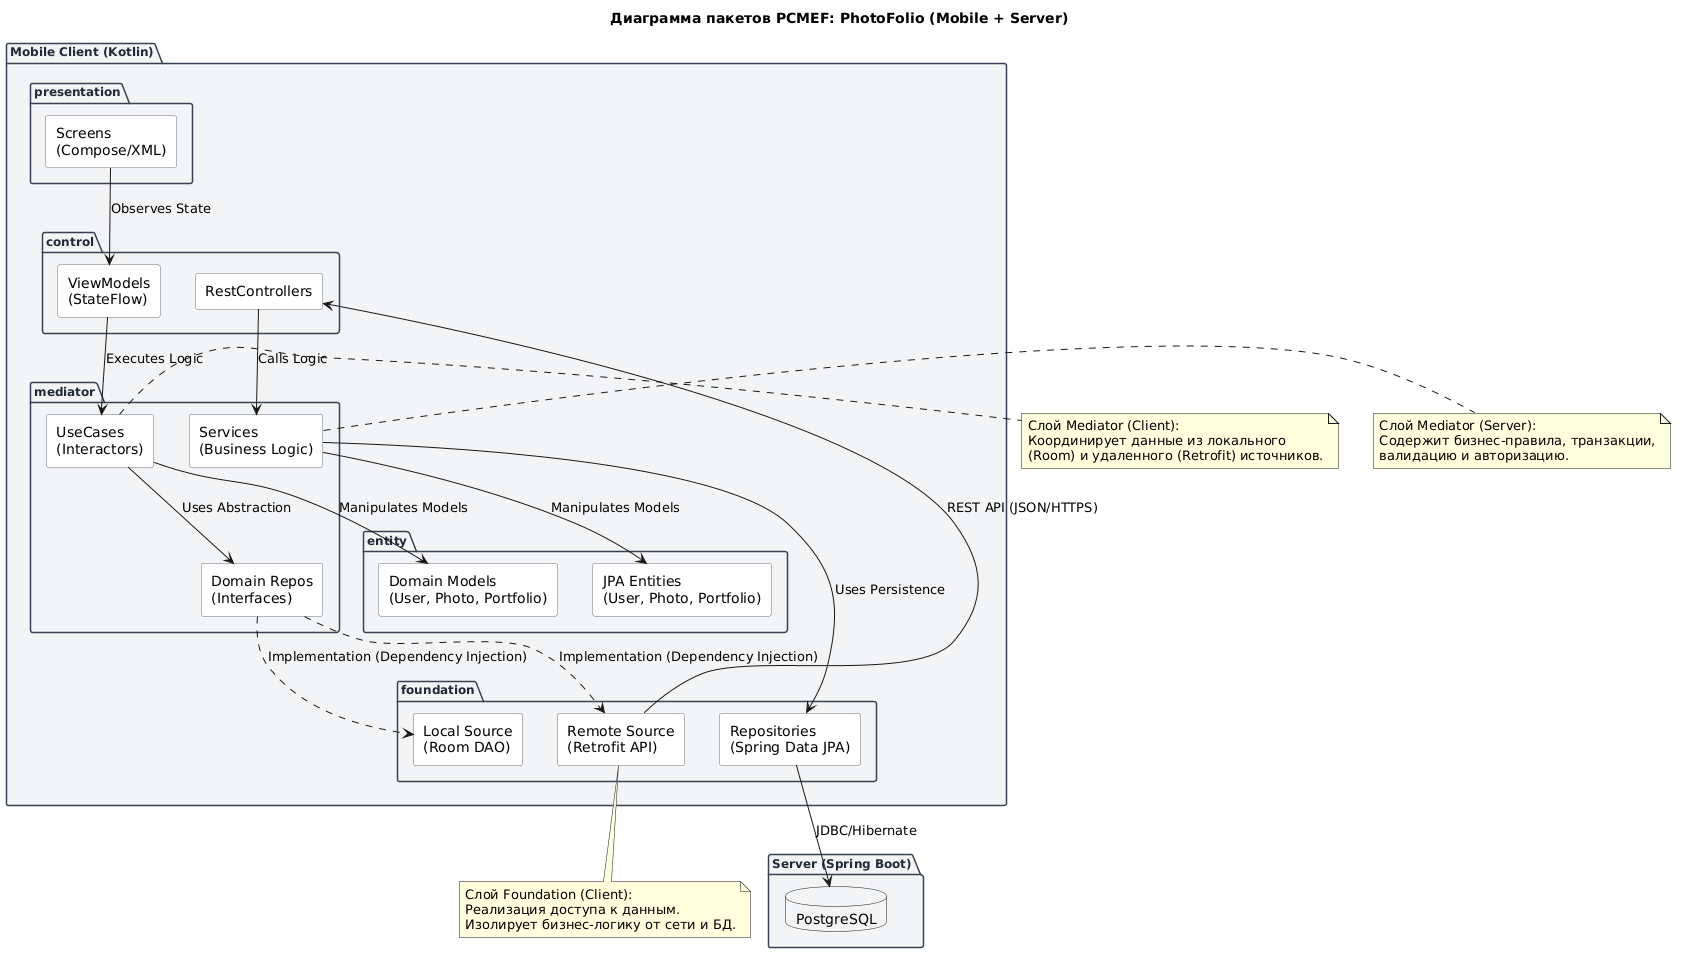

The diagram above was rendered by PlantUML. Its source (embedded in the PNG):
@startuml
title Диаграмма пакетов PCMEF: PhotoFolio (Mobile + Server)
skinparam package {
  BackgroundColor #F3F4F6
  BorderColor #374151
  FontColor #1F2937
  FontSize 12
}
skinparam rectangle {
  BackgroundColor #FFFFFF
  BorderColor #6B7280
}

' === МОБИЛЬНЫЙ КЛИЕНТ (Android / Kotlin) ===
package "Mobile Client (Kotlin)" {
  
  package "presentation" {
    rectangle "Screens\n(Compose/XML)" as P_Screens
  }
  
  package "control" {
    rectangle "ViewModels\n(StateFlow)" as P_ViewModels
  }
  
  package "mediator" {
    rectangle "UseCases\n(Interactors)" as P_UseCases
    rectangle "Domain Repos\n(Interfaces)" as P_Interfaces
  }
  
  package "entity" {
    rectangle "Domain Models\n(User, Photo, Portfolio)" as P_Entity
  }
  
  package "foundation" {
    rectangle "Remote Source\n(Retrofit API)" as P_Remote
    rectangle "Local Source\n(Room DAO)" as P_Local
  }
}

' === СЕРВЕРНАЯ ЧАСТЬ (Spring Boot / Java) ===
package "Server (Spring Boot)" {
  
  package "control" {
    rectangle "RestControllers" as S_Controllers
  }
  
  package "mediator" {
    rectangle "Services\n(Business Logic)" as S_Services
  }
  
  package "entity" {
    rectangle "JPA Entities\n(User, Photo, Portfolio)" as S_Entity
  }
  
  package "foundation" {
    rectangle "Repositories\n(Spring Data JPA)" as S_Repos
  }
  
  database "PostgreSQL" as DB
}

' === ЗАВИСИМОСТИ (СТРОГО СВЕРХУ ВНИЗ) ===

' Client Internal
P_Screens --> P_ViewModels : Observes State
P_ViewModels --> P_UseCases : Executes Logic
P_UseCases --> P_Interfaces : Uses Abstraction
P_UseCases --> P_Entity : Manipulates Models
P_Interfaces ..> P_Remote : Implementation (Dependency Injection)
P_Interfaces ..> P_Local : Implementation (Dependency Injection)

' Cross-Boundary (Client -> Server)
P_Remote --> S_Controllers : REST API (JSON/HTTPS)

' Server Internal
S_Controllers --> S_Services : Calls Logic
S_Services --> S_Repos : Uses Persistence
S_Services --> S_Entity : Manipulates Models
S_Repos --> DB : JDBC/Hibernate

' Notes
note right of P_UseCases
  Слой Mediator (Client):
  Координирует данные из локального
  (Room) и удаленного (Retrofit) источников.
end note

note right of S_Services
  Слой Mediator (Server):
  Содержит бизнес-правила, транзакции,
  валидацию и авторизацию.
end note

note bottom of P_Remote
  Слой Foundation (Client):
  Реализация доступа к данным.
  Изолирует бизнес-логику от сети и БД.
end note
@enduml